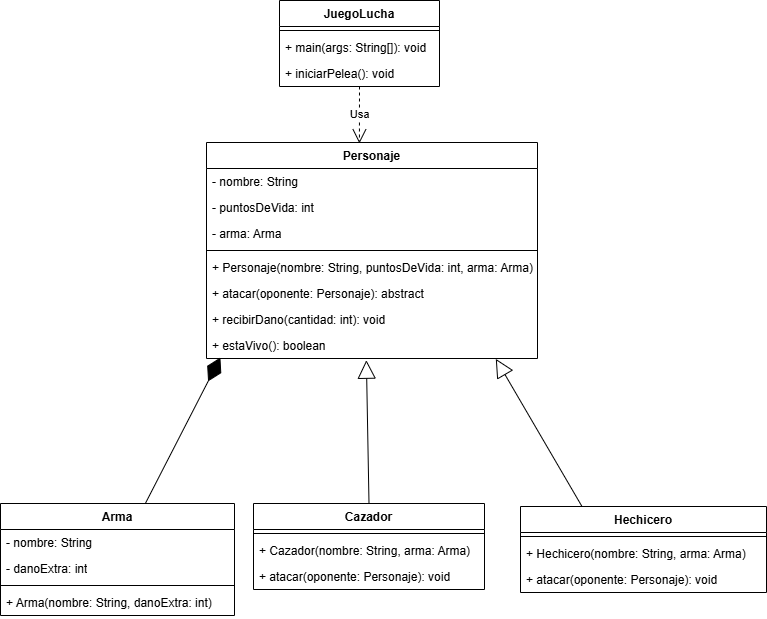

The diagram above was exported from draw.io. Its source (the exported page's mxGraphModel, read from the mxfile embedded in the PNG):
<mxGraphModel dx="1042" dy="658" grid="0" gridSize="10" guides="1" tooltips="1" connect="1" arrows="1" fold="1" page="1" pageScale="1" pageWidth="827" pageHeight="1169" math="0" shadow="0">
  <root>
    <mxCell id="0" />
    <mxCell id="1" parent="0" />
    <mxCell id="Rwqmw5H9nNgPJHZ3sPUN-1" value="JuegoLucha" style="swimlane;fontStyle=1;align=center;verticalAlign=top;childLayout=stackLayout;horizontal=1;startSize=26;horizontalStack=0;resizeParent=1;resizeParentMax=0;resizeLast=0;collapsible=1;marginBottom=0;whiteSpace=wrap;html=1;" vertex="1" parent="1">
      <mxGeometry x="324" y="250" width="160" height="86" as="geometry" />
    </mxCell>
    <mxCell id="Rwqmw5H9nNgPJHZ3sPUN-3" value="" style="line;strokeWidth=1;fillColor=none;align=left;verticalAlign=middle;spacingTop=-1;spacingLeft=3;spacingRight=3;rotatable=0;labelPosition=right;points=[];portConstraint=eastwest;strokeColor=inherit;" vertex="1" parent="Rwqmw5H9nNgPJHZ3sPUN-1">
      <mxGeometry y="26" width="160" height="8" as="geometry" />
    </mxCell>
    <mxCell id="Rwqmw5H9nNgPJHZ3sPUN-4" value="+ main(args: String[]): void" style="text;strokeColor=none;fillColor=none;align=left;verticalAlign=top;spacingLeft=4;spacingRight=4;overflow=hidden;rotatable=0;points=[[0,0.5],[1,0.5]];portConstraint=eastwest;whiteSpace=wrap;html=1;" vertex="1" parent="Rwqmw5H9nNgPJHZ3sPUN-1">
      <mxGeometry y="34" width="160" height="26" as="geometry" />
    </mxCell>
    <mxCell id="Rwqmw5H9nNgPJHZ3sPUN-47" value="&lt;div&gt;+ iniciarPelea(): void&lt;/div&gt;&lt;div&gt;&lt;br&gt;&lt;/div&gt;" style="text;strokeColor=none;fillColor=none;align=left;verticalAlign=top;spacingLeft=4;spacingRight=4;overflow=hidden;rotatable=0;points=[[0,0.5],[1,0.5]];portConstraint=eastwest;whiteSpace=wrap;html=1;" vertex="1" parent="Rwqmw5H9nNgPJHZ3sPUN-1">
      <mxGeometry y="60" width="160" height="26" as="geometry" />
    </mxCell>
    <mxCell id="Rwqmw5H9nNgPJHZ3sPUN-9" value="Personaje" style="swimlane;fontStyle=1;align=center;verticalAlign=top;childLayout=stackLayout;horizontal=1;startSize=26;horizontalStack=0;resizeParent=1;resizeParentMax=0;resizeLast=0;collapsible=1;marginBottom=0;whiteSpace=wrap;html=1;" vertex="1" parent="1">
      <mxGeometry x="251" y="392" width="331" height="216" as="geometry" />
    </mxCell>
    <mxCell id="Rwqmw5H9nNgPJHZ3sPUN-21" value="- nombre: String" style="text;strokeColor=none;fillColor=none;align=left;verticalAlign=top;spacingLeft=4;spacingRight=4;overflow=hidden;rotatable=0;points=[[0,0.5],[1,0.5]];portConstraint=eastwest;whiteSpace=wrap;html=1;" vertex="1" parent="Rwqmw5H9nNgPJHZ3sPUN-9">
      <mxGeometry y="26" width="331" height="26" as="geometry" />
    </mxCell>
    <mxCell id="Rwqmw5H9nNgPJHZ3sPUN-22" value="- puntosDeVida: int" style="text;strokeColor=none;fillColor=none;align=left;verticalAlign=top;spacingLeft=4;spacingRight=4;overflow=hidden;rotatable=0;points=[[0,0.5],[1,0.5]];portConstraint=eastwest;whiteSpace=wrap;html=1;" vertex="1" parent="Rwqmw5H9nNgPJHZ3sPUN-9">
      <mxGeometry y="52" width="331" height="26" as="geometry" />
    </mxCell>
    <mxCell id="Rwqmw5H9nNgPJHZ3sPUN-23" value="- arma: Arma" style="text;strokeColor=none;fillColor=none;align=left;verticalAlign=top;spacingLeft=4;spacingRight=4;overflow=hidden;rotatable=0;points=[[0,0.5],[1,0.5]];portConstraint=eastwest;whiteSpace=wrap;html=1;" vertex="1" parent="Rwqmw5H9nNgPJHZ3sPUN-9">
      <mxGeometry y="78" width="331" height="26" as="geometry" />
    </mxCell>
    <mxCell id="Rwqmw5H9nNgPJHZ3sPUN-24" value="" style="line;strokeWidth=1;fillColor=none;align=left;verticalAlign=middle;spacingTop=-1;spacingLeft=3;spacingRight=3;rotatable=0;labelPosition=right;points=[];portConstraint=eastwest;strokeColor=inherit;" vertex="1" parent="Rwqmw5H9nNgPJHZ3sPUN-9">
      <mxGeometry y="104" width="331" height="8" as="geometry" />
    </mxCell>
    <mxCell id="Rwqmw5H9nNgPJHZ3sPUN-48" value="+ Personaje(nombre: String, puntosDeVida: int, arma: Arma)" style="text;strokeColor=none;fillColor=none;align=left;verticalAlign=top;spacingLeft=4;spacingRight=4;overflow=hidden;rotatable=0;points=[[0,0.5],[1,0.5]];portConstraint=eastwest;whiteSpace=wrap;html=1;" vertex="1" parent="Rwqmw5H9nNgPJHZ3sPUN-9">
      <mxGeometry y="112" width="331" height="26" as="geometry" />
    </mxCell>
    <mxCell id="Rwqmw5H9nNgPJHZ3sPUN-25" value="+ atacar(oponente: Personaje): abstract" style="text;strokeColor=none;fillColor=none;align=left;verticalAlign=top;spacingLeft=4;spacingRight=4;overflow=hidden;rotatable=0;points=[[0,0.5],[1,0.5]];portConstraint=eastwest;whiteSpace=wrap;html=1;" vertex="1" parent="Rwqmw5H9nNgPJHZ3sPUN-9">
      <mxGeometry y="138" width="331" height="26" as="geometry" />
    </mxCell>
    <mxCell id="Rwqmw5H9nNgPJHZ3sPUN-26" value="+ recibirDano(cantidad: int): void" style="text;strokeColor=none;fillColor=none;align=left;verticalAlign=top;spacingLeft=4;spacingRight=4;overflow=hidden;rotatable=0;points=[[0,0.5],[1,0.5]];portConstraint=eastwest;whiteSpace=wrap;html=1;" vertex="1" parent="Rwqmw5H9nNgPJHZ3sPUN-9">
      <mxGeometry y="164" width="331" height="26" as="geometry" />
    </mxCell>
    <mxCell id="Rwqmw5H9nNgPJHZ3sPUN-27" value="&lt;div&gt;+ estaVivo(): boolean&lt;/div&gt;&lt;div&gt;&lt;br&gt;&lt;/div&gt;" style="text;strokeColor=none;fillColor=none;align=left;verticalAlign=top;spacingLeft=4;spacingRight=4;overflow=hidden;rotatable=0;points=[[0,0.5],[1,0.5]];portConstraint=eastwest;whiteSpace=wrap;html=1;" vertex="1" parent="Rwqmw5H9nNgPJHZ3sPUN-9">
      <mxGeometry y="190" width="331" height="26" as="geometry" />
    </mxCell>
    <mxCell id="Rwqmw5H9nNgPJHZ3sPUN-28" value="Cazador" style="swimlane;fontStyle=1;align=center;verticalAlign=top;childLayout=stackLayout;horizontal=1;startSize=26;horizontalStack=0;resizeParent=1;resizeParentMax=0;resizeLast=0;collapsible=1;marginBottom=0;whiteSpace=wrap;html=1;" vertex="1" parent="1">
      <mxGeometry x="298" y="753" width="231" height="86" as="geometry" />
    </mxCell>
    <mxCell id="Rwqmw5H9nNgPJHZ3sPUN-30" value="" style="line;strokeWidth=1;fillColor=none;align=left;verticalAlign=middle;spacingTop=-1;spacingLeft=3;spacingRight=3;rotatable=0;labelPosition=right;points=[];portConstraint=eastwest;strokeColor=inherit;" vertex="1" parent="Rwqmw5H9nNgPJHZ3sPUN-28">
      <mxGeometry y="26" width="231" height="8" as="geometry" />
    </mxCell>
    <mxCell id="Rwqmw5H9nNgPJHZ3sPUN-50" value="+ Cazador(nombre: String, arma: Arma)" style="text;strokeColor=none;fillColor=none;align=left;verticalAlign=top;spacingLeft=4;spacingRight=4;overflow=hidden;rotatable=0;points=[[0,0.5],[1,0.5]];portConstraint=eastwest;whiteSpace=wrap;html=1;" vertex="1" parent="Rwqmw5H9nNgPJHZ3sPUN-28">
      <mxGeometry y="34" width="231" height="26" as="geometry" />
    </mxCell>
    <mxCell id="Rwqmw5H9nNgPJHZ3sPUN-31" value="+ atacar(oponente: Personaje): void" style="text;strokeColor=none;fillColor=none;align=left;verticalAlign=top;spacingLeft=4;spacingRight=4;overflow=hidden;rotatable=0;points=[[0,0.5],[1,0.5]];portConstraint=eastwest;whiteSpace=wrap;html=1;" vertex="1" parent="Rwqmw5H9nNgPJHZ3sPUN-28">
      <mxGeometry y="60" width="231" height="26" as="geometry" />
    </mxCell>
    <mxCell id="Rwqmw5H9nNgPJHZ3sPUN-32" value="Hechicero" style="swimlane;fontStyle=1;align=center;verticalAlign=top;childLayout=stackLayout;horizontal=1;startSize=26;horizontalStack=0;resizeParent=1;resizeParentMax=0;resizeLast=0;collapsible=1;marginBottom=0;whiteSpace=wrap;html=1;" vertex="1" parent="1">
      <mxGeometry x="565" y="756" width="246" height="86" as="geometry" />
    </mxCell>
    <mxCell id="Rwqmw5H9nNgPJHZ3sPUN-34" value="" style="line;strokeWidth=1;fillColor=none;align=left;verticalAlign=middle;spacingTop=-1;spacingLeft=3;spacingRight=3;rotatable=0;labelPosition=right;points=[];portConstraint=eastwest;strokeColor=inherit;" vertex="1" parent="Rwqmw5H9nNgPJHZ3sPUN-32">
      <mxGeometry y="26" width="246" height="8" as="geometry" />
    </mxCell>
    <mxCell id="Rwqmw5H9nNgPJHZ3sPUN-49" value="&lt;div&gt;+ Hechicero(nombre: String, arma: Arma)&lt;/div&gt;&lt;div&gt;&lt;br&gt;&lt;/div&gt;" style="text;strokeColor=none;fillColor=none;align=left;verticalAlign=top;spacingLeft=4;spacingRight=4;overflow=hidden;rotatable=0;points=[[0,0.5],[1,0.5]];portConstraint=eastwest;whiteSpace=wrap;html=1;" vertex="1" parent="Rwqmw5H9nNgPJHZ3sPUN-32">
      <mxGeometry y="34" width="246" height="26" as="geometry" />
    </mxCell>
    <mxCell id="Rwqmw5H9nNgPJHZ3sPUN-35" value="+ atacar(oponente: Personaje): void" style="text;strokeColor=none;fillColor=none;align=left;verticalAlign=top;spacingLeft=4;spacingRight=4;overflow=hidden;rotatable=0;points=[[0,0.5],[1,0.5]];portConstraint=eastwest;whiteSpace=wrap;html=1;" vertex="1" parent="Rwqmw5H9nNgPJHZ3sPUN-32">
      <mxGeometry y="60" width="246" height="26" as="geometry" />
    </mxCell>
    <mxCell id="Rwqmw5H9nNgPJHZ3sPUN-36" value="Arma" style="swimlane;fontStyle=1;align=center;verticalAlign=top;childLayout=stackLayout;horizontal=1;startSize=26;horizontalStack=0;resizeParent=1;resizeParentMax=0;resizeLast=0;collapsible=1;marginBottom=0;whiteSpace=wrap;html=1;" vertex="1" parent="1">
      <mxGeometry x="45" y="753" width="234" height="112" as="geometry" />
    </mxCell>
    <mxCell id="Rwqmw5H9nNgPJHZ3sPUN-37" value="- nombre: String" style="text;strokeColor=none;fillColor=none;align=left;verticalAlign=top;spacingLeft=4;spacingRight=4;overflow=hidden;rotatable=0;points=[[0,0.5],[1,0.5]];portConstraint=eastwest;whiteSpace=wrap;html=1;" vertex="1" parent="Rwqmw5H9nNgPJHZ3sPUN-36">
      <mxGeometry y="26" width="234" height="26" as="geometry" />
    </mxCell>
    <mxCell id="Rwqmw5H9nNgPJHZ3sPUN-40" value="- danoExtra: int" style="text;strokeColor=none;fillColor=none;align=left;verticalAlign=top;spacingLeft=4;spacingRight=4;overflow=hidden;rotatable=0;points=[[0,0.5],[1,0.5]];portConstraint=eastwest;whiteSpace=wrap;html=1;" vertex="1" parent="Rwqmw5H9nNgPJHZ3sPUN-36">
      <mxGeometry y="52" width="234" height="26" as="geometry" />
    </mxCell>
    <mxCell id="Rwqmw5H9nNgPJHZ3sPUN-41" value="" style="line;strokeWidth=1;fillColor=none;align=left;verticalAlign=middle;spacingTop=-1;spacingLeft=3;spacingRight=3;rotatable=0;labelPosition=right;points=[];portConstraint=eastwest;strokeColor=inherit;" vertex="1" parent="Rwqmw5H9nNgPJHZ3sPUN-36">
      <mxGeometry y="78" width="234" height="8" as="geometry" />
    </mxCell>
    <mxCell id="Rwqmw5H9nNgPJHZ3sPUN-51" value="&lt;div&gt;+ Arma(nombre: String, danoExtra: int)&lt;/div&gt;&lt;div&gt;&lt;br&gt;&lt;/div&gt;" style="text;strokeColor=none;fillColor=none;align=left;verticalAlign=top;spacingLeft=4;spacingRight=4;overflow=hidden;rotatable=0;points=[[0,0.5],[1,0.5]];portConstraint=eastwest;whiteSpace=wrap;html=1;" vertex="1" parent="Rwqmw5H9nNgPJHZ3sPUN-36">
      <mxGeometry y="86" width="234" height="26" as="geometry" />
    </mxCell>
    <mxCell id="Rwqmw5H9nNgPJHZ3sPUN-43" value="" style="endArrow=diamondThin;endFill=1;endSize=24;html=1;rounded=0;exitX=0.619;exitY=0;exitDx=0;exitDy=0;exitPerimeter=0;entryX=0.042;entryY=0.96;entryDx=0;entryDy=0;entryPerimeter=0;" edge="1" parent="1" source="Rwqmw5H9nNgPJHZ3sPUN-36" target="Rwqmw5H9nNgPJHZ3sPUN-27">
      <mxGeometry width="160" relative="1" as="geometry">
        <mxPoint x="175" y="745" as="sourcePoint" />
        <mxPoint x="274" y="612" as="targetPoint" />
      </mxGeometry>
    </mxCell>
    <mxCell id="Rwqmw5H9nNgPJHZ3sPUN-44" value="" style="endArrow=block;endSize=16;endFill=0;html=1;rounded=0;exitX=0.5;exitY=0;exitDx=0;exitDy=0;entryX=0.483;entryY=1.067;entryDx=0;entryDy=0;entryPerimeter=0;" edge="1" parent="1" source="Rwqmw5H9nNgPJHZ3sPUN-28" target="Rwqmw5H9nNgPJHZ3sPUN-27">
      <mxGeometry width="160" relative="1" as="geometry">
        <mxPoint x="352" y="702" as="sourcePoint" />
        <mxPoint x="389" y="608" as="targetPoint" />
      </mxGeometry>
    </mxCell>
    <mxCell id="Rwqmw5H9nNgPJHZ3sPUN-45" value="" style="endArrow=block;endSize=16;endFill=0;html=1;rounded=0;exitX=0.25;exitY=0;exitDx=0;exitDy=0;entryX=0.874;entryY=1.013;entryDx=0;entryDy=0;entryPerimeter=0;" edge="1" parent="1" source="Rwqmw5H9nNgPJHZ3sPUN-32" target="Rwqmw5H9nNgPJHZ3sPUN-27">
      <mxGeometry width="160" relative="1" as="geometry">
        <mxPoint x="399" y="763" as="sourcePoint" />
        <mxPoint x="398" y="656" as="targetPoint" />
      </mxGeometry>
    </mxCell>
    <mxCell id="Rwqmw5H9nNgPJHZ3sPUN-46" value="Usa" style="endArrow=open;endSize=12;dashed=1;html=1;rounded=0;entryX=0.462;entryY=0.004;entryDx=0;entryDy=0;entryPerimeter=0;exitX=0.5;exitY=1;exitDx=0;exitDy=0;" edge="1" parent="1" source="Rwqmw5H9nNgPJHZ3sPUN-1" target="Rwqmw5H9nNgPJHZ3sPUN-9">
      <mxGeometry width="160" relative="1" as="geometry">
        <mxPoint x="373" y="394" as="sourcePoint" />
        <mxPoint x="371" y="455" as="targetPoint" />
      </mxGeometry>
    </mxCell>
  </root>
</mxGraphModel>